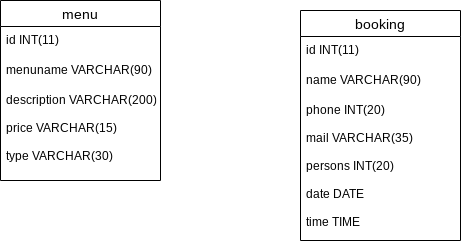

The diagram above was exported from draw.io. Its source (the exported page's mxGraphModel, read from the mxfile embedded in the PNG):
<mxGraphModel dx="898" dy="491" grid="1" gridSize="10" guides="1" tooltips="1" connect="1" arrows="1" fold="1" page="1" pageScale="1" pageWidth="827" pageHeight="1169" math="0" shadow="0">
  <root>
    <mxCell id="0" />
    <mxCell id="1" parent="0" />
    <mxCell id="B_MZZO0ieb8YhBrl2BNN-1" value="menu" style="swimlane;fontStyle=0;childLayout=stackLayout;horizontal=1;startSize=26;horizontalStack=0;resizeParent=1;resizeParentMax=0;resizeLast=0;collapsible=1;marginBottom=0;align=center;fontSize=14;" parent="1" vertex="1">
      <mxGeometry x="330" y="240" width="160" height="180" as="geometry" />
    </mxCell>
    <mxCell id="B_MZZO0ieb8YhBrl2BNN-2" value="id INT(11)" style="text;strokeColor=none;fillColor=none;spacingLeft=4;spacingRight=4;overflow=hidden;rotatable=0;points=[[0,0.5],[1,0.5]];portConstraint=eastwest;fontSize=12;" parent="B_MZZO0ieb8YhBrl2BNN-1" vertex="1">
      <mxGeometry y="26" width="160" height="30" as="geometry" />
    </mxCell>
    <mxCell id="B_MZZO0ieb8YhBrl2BNN-3" value="menuname VARCHAR(90)" style="text;strokeColor=none;fillColor=none;spacingLeft=4;spacingRight=4;overflow=hidden;rotatable=0;points=[[0,0.5],[1,0.5]];portConstraint=eastwest;fontSize=12;" parent="B_MZZO0ieb8YhBrl2BNN-1" vertex="1">
      <mxGeometry y="56" width="160" height="30" as="geometry" />
    </mxCell>
    <mxCell id="B_MZZO0ieb8YhBrl2BNN-4" value="description VARCHAR(200)&#10;&#10;price VARCHAR(15)&#10;&#10;type VARCHAR(30)" style="text;strokeColor=none;fillColor=none;spacingLeft=4;spacingRight=4;overflow=hidden;rotatable=0;points=[[0,0.5],[1,0.5]];portConstraint=eastwest;fontSize=12;" parent="B_MZZO0ieb8YhBrl2BNN-1" vertex="1">
      <mxGeometry y="86" width="160" height="94" as="geometry" />
    </mxCell>
    <mxCell id="B_MZZO0ieb8YhBrl2BNN-5" value="booking" style="swimlane;fontStyle=0;childLayout=stackLayout;horizontal=1;startSize=26;horizontalStack=0;resizeParent=1;resizeParentMax=0;resizeLast=0;collapsible=1;marginBottom=0;align=center;fontSize=14;" parent="1" vertex="1">
      <mxGeometry x="630" y="250" width="160" height="230" as="geometry" />
    </mxCell>
    <mxCell id="B_MZZO0ieb8YhBrl2BNN-6" value="id INT(11)" style="text;strokeColor=none;fillColor=none;spacingLeft=4;spacingRight=4;overflow=hidden;rotatable=0;points=[[0,0.5],[1,0.5]];portConstraint=eastwest;fontSize=12;" parent="B_MZZO0ieb8YhBrl2BNN-5" vertex="1">
      <mxGeometry y="26" width="160" height="30" as="geometry" />
    </mxCell>
    <mxCell id="B_MZZO0ieb8YhBrl2BNN-7" value="name VARCHAR(90)" style="text;strokeColor=none;fillColor=none;spacingLeft=4;spacingRight=4;overflow=hidden;rotatable=0;points=[[0,0.5],[1,0.5]];portConstraint=eastwest;fontSize=12;" parent="B_MZZO0ieb8YhBrl2BNN-5" vertex="1">
      <mxGeometry y="56" width="160" height="30" as="geometry" />
    </mxCell>
    <mxCell id="B_MZZO0ieb8YhBrl2BNN-8" value="phone INT(20)&#10;&#10;mail VARCHAR(35)&#10;&#10;persons INT(20)&#10;&#10;date DATE&#10;&#10;time TIME" style="text;strokeColor=none;fillColor=none;spacingLeft=4;spacingRight=4;overflow=hidden;rotatable=0;points=[[0,0.5],[1,0.5]];portConstraint=eastwest;fontSize=12;" parent="B_MZZO0ieb8YhBrl2BNN-5" vertex="1">
      <mxGeometry y="86" width="160" height="144" as="geometry" />
    </mxCell>
  </root>
</mxGraphModel>